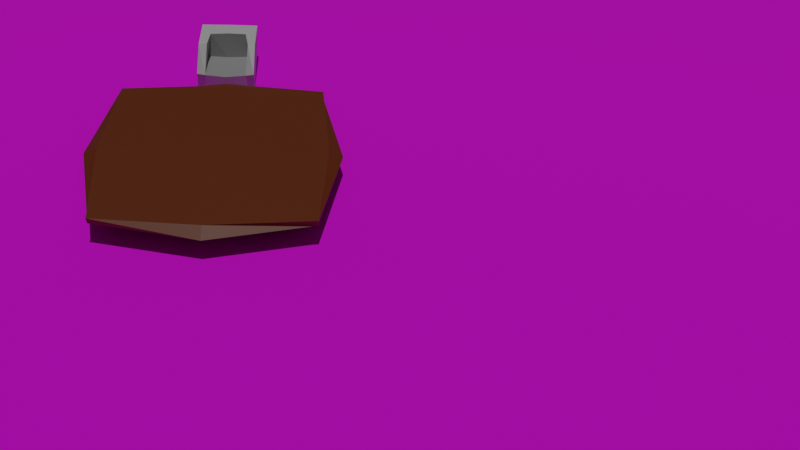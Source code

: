 # Source: hall.blend  (saved by Blender 2.80.75; exported with 4.5.12 LTS)
import bpy
from mathutils import Matrix  # noqa: F401  (used for matrix-valued properties, if any)

bpy.ops.wm.read_factory_settings(use_empty=True)
scene = bpy.context.scene
scene.name = 'Scene'

# ---- collections
col_collection = bpy.data.collections.new('Collection'); scene.collection.children.link(col_collection)

# ---- images (referenced by path relative to the original .blend; pixels are not part of the script)
import os
ASSET_DIR = os.environ.get("B2B_ASSET_DIR", "")  # directory of the original .blend (textures are referenced by path, not embedded)
HERE = os.path.dirname(os.path.abspath(__file__))  # packed textures are extracted next to this script under _unpacked/

def load_image(name, relpath, width, height, colorspace="sRGB"):
    """Load a texture the original file referenced (path relative to the .blend, or extracted next to this script)."""
    p = next((c for c in (os.path.join(HERE, relpath), os.path.join(ASSET_DIR, relpath)) if relpath and os.path.exists(c)), "")
    if p:
        img = bpy.data.images.load(p, check_existing=True)
        img.name = name
    else:  # same state as the original file: an image datablock whose file is absent (Cycles renders it pink)
        img = bpy.data.images.new(name, width, height)
        img.source = "FILE"
        img.filepath = "//" + (relpath or name)
    img.colorspace_settings.name = colorspace
    return img
img_bricks_jpg_002 = load_image('bricks.jpg.002', 'bricks.jpg', 1024, 1024, 'sRGB')

# ---- materials (node trees are filled in below, after node groups)
mat_material_006 = bpy.data.materials.new('Material.006')
mat_material_006.use_transparent_shadow = False
mat_material_001 = bpy.data.materials.new('Material.001')
mat_material_001.use_transparent_shadow = False
mat_material_002 = bpy.data.materials.new('Material.002')
mat_material_002.use_transparent_shadow = False
mat_material_003 = bpy.data.materials.new('Material.003')
mat_material_003.use_transparent_shadow = False

# ---- material node trees
mat_material_006.use_nodes = True; mat_material_006.node_tree.nodes.clear()
_N = mat_material_006.node_tree.nodes; _L = mat_material_006.node_tree.links
n0 = _N.new('ShaderNodeBsdfPrincipled'); n0.name = 'Principled BSDF'; n0.location = (7, 296)
n0.distribution = 'GGX'
n0.subsurface_method = 'BURLEY'
n0.inputs[2].default_value = 1.0
n0.inputs[3].default_value = 1.45
n0.inputs[27].default_value = (0.0, 0.0, 0.0, 1.0)
n0.inputs[28].default_value = 1.0
n1 = _N.new('ShaderNodeTexImage'); n1.name = 'Image Texture'; n1.location = (-372, 284)
n1.image = img_bricks_jpg_002
n2 = _N.new('ShaderNodeOutputMaterial'); n2.name = 'Material Output'; n2.location = (353, 270)
_L.new(n1.outputs[0], n0.inputs[0])
_L.new(n0.outputs[0], n2.inputs[0])
n2.is_active_output = True
mat_material_001.use_nodes = True; mat_material_001.node_tree.nodes.clear()
_N = mat_material_001.node_tree.nodes; _L = mat_material_001.node_tree.links
n0 = _N.new('ShaderNodeOutputMaterial'); n0.name = 'Material Output'; n0.location = (300, 300)
n1 = _N.new('ShaderNodeBsdfPrincipled'); n1.name = 'Principled BSDF'; n1.location = (10, 300)
n1.distribution = 'GGX'
n1.subsurface_method = 'BURLEY'
n1.inputs[0].default_value = (0.6152, 0.6152, 0.6152, 1.0)
n1.inputs[3].default_value = 1.45
n1.inputs[27].default_value = (0.0, 0.0, 0.0, 1.0)
n1.inputs[28].default_value = 1.0
_L.new(n1.outputs[0], n0.inputs[0])
n0.is_active_output = True
mat_material_002.use_nodes = True; mat_material_002.node_tree.nodes.clear()
_N = mat_material_002.node_tree.nodes; _L = mat_material_002.node_tree.links
n0 = _N.new('ShaderNodeOutputMaterial'); n0.name = 'Material Output'; n0.location = (300, 300)
n1 = _N.new('ShaderNodeBsdfPrincipled'); n1.name = 'Principled BSDF'; n1.location = (10, 300)
n1.distribution = 'GGX'
n1.subsurface_method = 'BURLEY'
n1.inputs[0].default_value = (0.3588, 0.3588, 0.3588, 1.0)
n1.inputs[3].default_value = 1.45
n1.inputs[27].default_value = (0.0, 0.0, 0.0, 1.0)
n1.inputs[28].default_value = 1.0
_L.new(n1.outputs[0], n0.inputs[0])
n0.is_active_output = True
mat_material_003.use_nodes = True; mat_material_003.node_tree.nodes.clear()
_N = mat_material_003.node_tree.nodes; _L = mat_material_003.node_tree.links
n0 = _N.new('ShaderNodeOutputMaterial'); n0.name = 'Material Output'; n0.location = (300, 300)
n1 = _N.new('ShaderNodeBsdfPrincipled'); n1.name = 'Principled BSDF'; n1.location = (10, 300)
n1.distribution = 'GGX'
n1.subsurface_method = 'BURLEY'
n1.inputs[0].default_value = (0.1574, 0.02821, 0.0, 1.0)
n1.inputs[3].default_value = 1.45
n1.inputs[27].default_value = (0.0, 0.0, 0.0, 1.0)
n1.inputs[28].default_value = 1.0
_L.new(n1.outputs[0], n0.inputs[0])
n0.is_active_output = True

# ---- world
world_world = bpy.data.worlds.new('World'); scene.world = world_world
world_world.use_nodes = True; world_world.node_tree.nodes.clear()
_N = world_world.node_tree.nodes; _L = world_world.node_tree.links
n0 = _N.new('ShaderNodeOutputWorld'); n0.name = 'World Output'; n0.location = (300, 300)
n1 = _N.new('ShaderNodeBackground'); n1.name = 'Background'; n1.location = (10, 300)
n1.inputs[0].default_value = (0.05088, 0.05088, 0.05088, 1.0)
_L.new(n1.outputs[0], n0.inputs[0])
n0.is_active_output = True
world_world.color = (0.05088, 0.05088, 0.05088)
world_world.use_sun_shadow = False
world_world.sun_shadow_jitter_overblur = 0.0

# ---- cameras
cam_camera_001 = bpy.data.cameras.new('Camera.001')

# ---- lights
light_sun = bpy.data.lights.new('Sun', 'SUN')
light_sun.transmission_factor = 0.0
light_sun.energy = 1.0
light_sun.shadow_soft_size = 0.125

# ---- meshes
me_plane_001 = bpy.data.meshes.new('Plane.001')
me_plane_001.from_pydata([(-50.0, -50.0, 0.0), (50.0, -50.0, 0.0), (-50.0, 50.0, 0.0), (50.0, 50.0, 0.0)], [], [(0, 1, 3, 2)])
_uv = me_plane_001.uv_layers.new(name='UVMap')
_uv.uv.foreach_set('vector', [-14.45, -14.45, 15.45, -14.45, 15.45, 15.45, -14.45, 15.45])
me_plane_001.materials.append(mat_material_006)
me_plane_001.use_remesh_preserve_volume = False
me_plane_001.use_remesh_preserve_attributes = False
me_plane_001.use_mirror_vertex_groups = False
me_plane_001.update()
me_plane_002 = bpy.data.meshes.new('Plane.002')
me_plane_002.from_pydata([(-0.606, -0.358, 0.5174), (0.2698, -0.358, 0.03265), (-0.6231, 0.3674, 0.02199), (-0.617, 0.01296, 0.515), (-0.106, -0.358, 0.5174), (0.2375, 0.3117, 0.01899), (-0.1114, 0.2959, 0.5136), (0.2682, -0.358, 0.2826), (0.2698, 0.392, 0.03265), (-0.606, 0.392, 0.5174), (-0.356, -0.358, 0.5174), (0.221, -0.3081, 0.01852), (-0.106, 0.392, 0.5174), (-0.112, -0.2505, 0.5184), (-0.373, 0.2506, 0.5183), (0.2256, 0.2829, 0.2385), (0.222, -0.2604, 0.236), (-0.3617, -0.2248, 0.519), (-0.356, 0.392, 0.5174), (0.2682, 0.392, 0.2826), (-0.5895, -0.3858, 0.02492), (0.2713, 0.003263, 0.01836), (-0.2645, 0.007051, 0.2141), (0.2598, 0.004169, 0.2326), (-0.3774, 0.01206, 0.5231), (-0.2724, 0.2665, 0.2201), (-0.2796, -0.2719, 0.218), (-0.6037, 0.0007045, 0.01952)], [], [(19, 8, 2), (18, 12, 2), (14, 25, 6), (25, 15, 6), (4, 7, 16, 13), (7, 1, 11, 16), (0, 10, 17, 3), (10, 4, 13, 17), (9, 18, 2), (3, 14, 18, 9), (14, 6, 12, 18), (12, 19, 2), (6, 15, 19, 12), (15, 5, 8, 19), (1, 7, 20), (10, 0, 20), (7, 4, 20), (4, 10, 20), (3, 17, 24), (26, 16, 23, 22), (17, 26, 22, 24), (17, 13, 26), (16, 11, 21, 23), (23, 21, 5, 15), (13, 16, 26), (3, 24, 14), (22, 23, 15, 25), (24, 22, 25, 14), (0, 3, 27, 20), (3, 9, 2, 27)])
me_plane_002.polygons.foreach_set('material_index', [0, 0, 0, 0, 0, 0, 0, 0, 0, 0, 0, 0, 0, 0, 0, 0, 0, 0, 0, 1, 1, 0, 0, 0, 0, 0, 1, 1, 0, 0])
_uv = me_plane_002.uv_layers.new(name='UVMap')
_uv.uv.foreach_set('vector', [0.75, 0.75, 1.0, 0.75, 0.75, 1.0, 0.25, 0.75, 0.5, 0.75, 0.25, 1.0, 0.4375, 0.4375, 0.5, 0.4375, 0.5, 0.5, 0.6875, 0.4375, 0.75, 0.5, 0.6875, 0.5, 0.5, 0.0, 0.75, 0.0, 0.75, 0.25, 0.5, 0.25, 0.75, 0.0, 1.0, 0.0, 0.8125, 0.25, 0.75, 0.25, 0.0, 0.0, 0.25, 0.0, 0.25, 0.25, 0.0, 0.25, 0.25, 0.0, 0.5, 0.0, 0.5, 0.25, 0.25, 0.25, 0.0, 0.75, 0.25, 0.75, 0.0, 1.0, 0.1875, 0.5, 0.25, 0.5, 0.25, 0.75, 0.0, 0.75, 0.4375, 0.5, 0.5, 0.5, 0.5, 0.75, 0.25, 0.75, 0.5, 0.75, 0.75, 0.75, 0.5, 1.0, 0.6875, 0.5, 0.75, 0.5, 0.75, 0.75, 0.5, 0.75, 0.75, 0.5, 1.0, 0.5, 1.0, 0.75, 0.75, 0.75, 1.0, 0.0, 0.75, 0.0, 1.0, 0.0, 0.25, 0.0, 0.0, 0.0, 0.25, 0.0, 0.75, 0.0, 0.5, 0.0, 0.75, 0.0, 0.5, 0.0, 0.25, 0.0, 0.5, 0.0, 0.1875, 0.3125, 0.25, 0.3125, 0.25, 0.375, 0.6875, 0.3125, 0.75, 0.3125, 0.75, 0.375, 0.6875, 0.375, 0.4375, 0.3125, 0.5, 0.3125, 0.5, 0.375, 0.4375, 0.375, 0.4375, 0.25, 0.5, 0.25, 0.5, 0.3125, 0.75, 0.3125, 0.8125, 0.3125, 0.8125, 0.375, 0.75, 0.375, 0.75, 0.375, 0.8125, 0.375, 0.8125, 0.4375, 0.75, 0.4375, 0.6875, 0.25, 0.75, 0.3125, 0.6875, 0.3125, 0.1875, 0.375, 0.25, 0.375, 0.25, 0.4375, 0.6875, 0.375, 0.75, 0.375, 0.75, 0.4375, 0.6875, 0.4375, 0.4375, 0.375, 0.5, 0.375, 0.5, 0.4375, 0.4375, 0.4375, 0.0, 0.0, 0.0, 0.25, 0.0, 0.25, 0.0, 0.0, 0.1875, 0.5, 0.0, 0.75, 0.0, 0.75, 0.1875, 0.5])
me_plane_002.materials.append(mat_material_001)
me_plane_002.materials.append(mat_material_002)
me_plane_002.use_remesh_preserve_volume = False
me_plane_002.use_remesh_preserve_attributes = False
me_plane_002.use_mirror_vertex_groups = False
me_plane_002.update()
me_cube_007 = bpy.data.meshes.new('Cube.007')
me_cube_007.from_pydata([(-0.9654, -0.9654, -0.9654), (-1.046, -1.046, 0.9598), (-0.9654, 0.9654, -0.9654), (-1.046, 1.046, 0.9598), (0.9654, -0.9654, -0.9654), (1.046, -1.046, 0.9598), (0.9654, 0.9654, -0.9654), (1.046, 1.046, 0.9598), (0.6872, 0.6769, -3.262), (0.6872, 0.6769, -0.8889), (0.6872, 0.8315, -3.262), (0.6872, 0.8315, -0.8889), (0.8417, 0.6769, -3.262), (0.8417, 0.6769, -0.8889), (0.8417, 0.8315, -3.262), (0.8417, 0.8315, -0.8889), (0.6872, -0.8861, -3.262), (0.6872, -0.8861, -0.8889), (0.6872, -0.7315, -3.262), (0.6872, -0.7315, -0.8889), (0.8417, -0.8861, -3.262), (0.8417, -0.8861, -0.8889), (0.8417, -0.7315, -3.262), (0.8417, -0.7315, -0.8889), (-0.8914, -0.8861, -3.262), (-0.8914, -0.8861, -0.8889), (-0.8914, -0.7315, -3.262), (-0.8914, -0.7315, -0.8889), (-0.7368, -0.8861, -3.262), (-0.7368, -0.8861, -0.8889), (-0.7368, -0.7315, -3.262), (-0.7368, -0.7315, -0.8889), (-0.8914, 0.7024, -3.262), (-0.8914, 0.7024, -0.8889), (-0.8914, 0.857, -3.262), (-0.8914, 0.857, -0.8889), (-0.7368, 0.7024, -3.262), (-0.7368, 0.7024, -0.8889), (-0.7368, 0.857, -3.262), (-0.7368, 0.857, -0.8889), (-1.04, -1.469e-09, -1.04), (-1.04, -1.04, -1.254e-07), (-1.127, -2.215e-09, 1.04), (-1.04, 1.04, -1.254e-07), (-5.015e-07, 1.04, -1.04), (-5.435e-07, 1.127, 1.04), (1.04, 1.04, -1.254e-07), (1.04, -1.469e-09, -1.04), (1.127, -2.215e-09, 1.04), (1.04, -1.04, -1.254e-07), (-5.015e-07, -1.04, -1.04), (-5.435e-07, -1.127, 1.04), (-5.435e-07, -2.215e-09, 1.282), (-5.015e-07, -1.469e-09, -1.263), (-5.015e-07, -1.263, -1.254e-07), (1.263, -1.469e-09, -1.254e-07), (-5.015e-07, 1.263, -1.254e-07), (-1.263, -1.469e-09, -1.254e-07)], [], [(57, 42, 3, 43), (56, 45, 7, 46), (55, 48, 5, 49), (54, 51, 1, 41), (53, 47, 4, 50), (52, 42, 1, 51), (8, 9, 11, 10), (10, 11, 15, 14), (14, 15, 13, 12), (12, 13, 9, 8), (10, 14, 12, 8), (15, 11, 9, 13), (16, 17, 19, 18), (18, 19, 23, 22), (22, 23, 21, 20), (20, 21, 17, 16), (18, 22, 20, 16), (23, 19, 17, 21), (24, 25, 27, 26), (26, 27, 31, 30), (30, 31, 29, 28), (28, 29, 25, 24), (26, 30, 28, 24), (31, 27, 25, 29), (32, 33, 35, 34), (34, 35, 39, 38), (38, 39, 37, 36), (36, 37, 33, 32), (34, 38, 36, 32), (39, 35, 33, 37), (48, 52, 51, 5), (7, 45, 52, 48), (45, 3, 42, 52), (40, 53, 50, 0), (2, 44, 53, 40), (44, 6, 47, 53), (50, 54, 41, 0), (4, 49, 54, 50), (49, 5, 51, 54), (47, 55, 49, 4), (6, 46, 55, 47), (46, 7, 48, 55), (44, 56, 46, 6), (2, 43, 56, 44), (43, 3, 45, 56), (40, 57, 43, 2), (0, 41, 57, 40), (41, 1, 42, 57)])
_uv = me_cube_007.uv_layers.new(name='UVMap')
_uv.uv.foreach_set('vector', [0.5, 0.125, 0.625, 0.125, 0.625, 0.25, 0.5, 0.25, 0.5, 0.375, 0.625, 0.375, 0.625, 0.5, 0.5, 0.5, 0.5, 0.625, 0.625, 0.625, 0.625, 0.75, 0.5, 0.75, 0.5, 0.875, 0.625, 0.875, 0.625, 1.0, 0.5, 1.0, 0.25, 0.625, 0.375, 0.625, 0.375, 0.75, 0.25, 0.75, 0.75, 0.625, 0.875, 0.625, 0.875, 0.75, 0.75, 0.75, 0.375, 0.0, 0.625, 0.0, 0.625, 0.25, 0.375, 0.25, 0.375, 0.25, 0.625, 0.25, 0.625, 0.5, 0.375, 0.5, 0.375, 0.5, 0.625, 0.5, 0.625, 0.75, 0.375, 0.75, 0.375, 0.75, 0.625, 0.75, 0.625, 1.0, 0.375, 1.0, 0.125, 0.5, 0.375, 0.5, 0.375, 0.75, 0.125, 0.75, 0.625, 0.5, 0.875, 0.5, 0.875, 0.75, 0.625, 0.75, 0.375, 0.0, 0.625, 0.0, 0.625, 0.25, 0.375, 0.25, 0.375, 0.25, 0.625, 0.25, 0.625, 0.5, 0.375, 0.5, 0.375, 0.5, 0.625, 0.5, 0.625, 0.75, 0.375, 0.75, 0.375, 0.75, 0.625, 0.75, 0.625, 1.0, 0.375, 1.0, 0.125, 0.5, 0.375, 0.5, 0.375, 0.75, 0.125, 0.75, 0.625, 0.5, 0.875, 0.5, 0.875, 0.75, 0.625, 0.75, 0.375, 0.0, 0.625, 0.0, 0.625, 0.25, 0.375, 0.25, 0.375, 0.25, 0.625, 0.25, 0.625, 0.5, 0.375, 0.5, 0.375, 0.5, 0.625, 0.5, 0.625, 0.75, 0.375, 0.75, 0.375, 0.75, 0.625, 0.75, 0.625, 1.0, 0.375, 1.0, 0.125, 0.5, 0.375, 0.5, 0.375, 0.75, 0.125, 0.75, 0.625, 0.5, 0.875, 0.5, 0.875, 0.75, 0.625, 0.75, 0.375, 0.0, 0.625, 0.0, 0.625, 0.25, 0.375, 0.25, 0.375, 0.25, 0.625, 0.25, 0.625, 0.5, 0.375, 0.5, 0.375, 0.5, 0.625, 0.5, 0.625, 0.75, 0.375, 0.75, 0.375, 0.75, 0.625, 0.75, 0.625, 1.0, 0.375, 1.0, 0.125, 0.5, 0.375, 0.5, 0.375, 0.75, 0.125, 0.75, 0.625, 0.5, 0.875, 0.5, 0.875, 0.75, 0.625, 0.75, 0.625, 0.625, 0.75, 0.625, 0.75, 0.75, 0.625, 0.75, 0.625, 0.5, 0.75, 0.5, 0.75, 0.625, 0.625, 0.625, 0.75, 0.5, 0.875, 0.5, 0.875, 0.625, 0.75, 0.625, 0.125, 0.625, 0.25, 0.625, 0.25, 0.75, 0.125, 0.75, 0.125, 0.5, 0.25, 0.5, 0.25, 0.625, 0.125, 0.625, 0.25, 0.5, 0.375, 0.5, 0.375, 0.625, 0.25, 0.625, 0.375, 0.875, 0.5, 0.875, 0.5, 1.0, 0.375, 1.0, 0.375, 0.75, 0.5, 0.75, 0.5, 0.875, 0.375, 0.875, 0.5, 0.75, 0.625, 0.75, 0.625, 0.875, 0.5, 0.875, 0.375, 0.625, 0.5, 0.625, 0.5, 0.75, 0.375, 0.75, 0.375, 0.5, 0.5, 0.5, 0.5, 0.625, 0.375, 0.625, 0.5, 0.5, 0.625, 0.5, 0.625, 0.625, 0.5, 0.625, 0.375, 0.375, 0.5, 0.375, 0.5, 0.5, 0.375, 0.5, 0.375, 0.25, 0.5, 0.25, 0.5, 0.375, 0.375, 0.375, 0.5, 0.25, 0.625, 0.25, 0.625, 0.375, 0.5, 0.375, 0.375, 0.125, 0.5, 0.125, 0.5, 0.25, 0.375, 0.25, 0.375, 0.0, 0.5, 0.0, 0.5, 0.125, 0.375, 0.125, 0.5, 0.0, 0.625, 0.0, 0.625, 0.125, 0.5, 0.125])
me_cube_007.materials.append(mat_material_003)
me_cube_007.use_remesh_preserve_volume = False
me_cube_007.use_remesh_preserve_attributes = False
me_cube_007.use_mirror_vertex_groups = False
me_cube_007.update()

# ---- objects
ob_plane = bpy.data.objects.new('Plane', me_plane_001)
ob_plane_001 = bpy.data.objects.new('Plane.001', me_plane_002)
ob_cube_001 = bpy.data.objects.new('Cube.001', me_cube_007)
ob_sun = bpy.data.objects.new('Sun', light_sun)
ob_camera = bpy.data.objects.new('Camera', cam_camera_001)

# ---- transforms, parenting, visibility, modifiers, constraints
ob_plane.location = (0.0, 0.0, 0.0)
ob_plane.lineart.crease_threshold = 0.0
ob_plane_001.location = (-40.71, -0.007592, -0.06881)
ob_plane_001.scale = (3.25, 3.25, 3.25)
ob_plane_001.lineart.crease_threshold = 0.0
ob_cube_001.location = (-33.98, 0.1207, 0.895)
ob_cube_001.scale = (4.016, 4.016, 0.2616)
ob_cube_001.lineart.crease_threshold = 0.0
ob_sun.location = (0.0, 0.0, 0.0)
ob_sun.lineart.crease_threshold = 0.0
ob_camera.location = (1.114, 5.254, 27.54)
ob_camera.rotation_euler = (0.8614, -0.04134, 1.54)
ob_camera.lineart.crease_threshold = 0.0

# ---- collection membership
col_collection.objects.link(ob_plane)
col_collection.objects.link(ob_plane_001)
col_collection.objects.link(ob_cube_001)
col_collection.objects.link(ob_sun)
col_collection.objects.link(ob_camera)

# ---- scene / render settings (as saved in the file)
scene.camera = ob_camera
scene.frame_start = 1; scene.frame_end = 250; scene.frame_set(1)
scene.render.engine = 'BLENDER_EEVEE_NEXT'
scene.cycles.use_denoising = False
scene.cycles.samples = 128
scene.cycles.sampling_pattern = 'TABULATED_SOBOL'
scene.cycles.use_adaptive_sampling = False
scene.cycles.use_light_tree = False
scene.view_settings.view_transform = 'Filmic'
bpy.context.view_layer.update()
